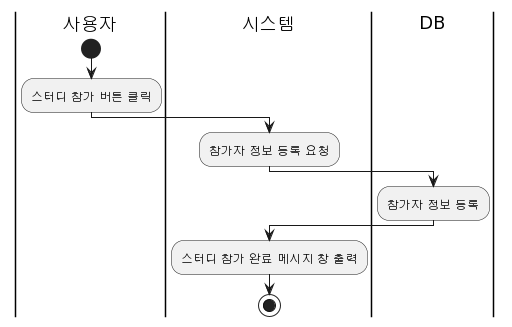

The diagram above was rendered by PlantUML. Its source (embedded in the PNG):
@startuml
|사용자|
start
:스터디 참가 버튼 클릭;

|시스템|
:참가자 정보 등록 요청;

|DB|
:참가자 정보 등록;

|시스템|
:스터디 참가 완료 메시지 창 출력;
stop
@enduml